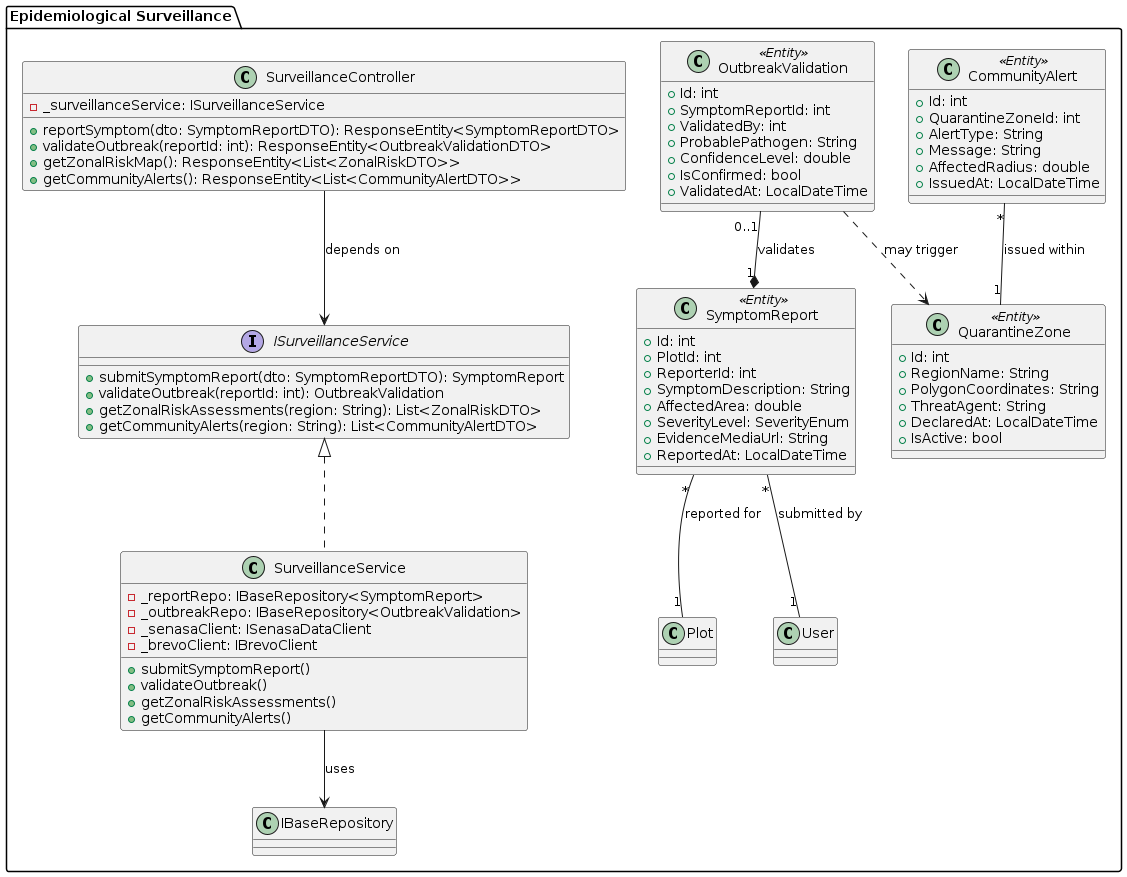

The diagram above was rendered by PlantUML. Its source (embedded in the PNG):
@startuml
package "Epidemiological Surveillance" {
    class SurveillanceController {
        - _surveillanceService: ISurveillanceService
        + reportSymptom(dto: SymptomReportDTO): ResponseEntity<SymptomReportDTO>
        + validateOutbreak(reportId: int): ResponseEntity<OutbreakValidationDTO>
        + getZonalRiskMap(): ResponseEntity<List<ZonalRiskDTO>>
        + getCommunityAlerts(): ResponseEntity<List<CommunityAlertDTO>>
    }

    interface ISurveillanceService {
        + submitSymptomReport(dto: SymptomReportDTO): SymptomReport
        + validateOutbreak(reportId: int): OutbreakValidation
        + getZonalRiskAssessments(region: String): List<ZonalRiskDTO>
        + getCommunityAlerts(region: String): List<CommunityAlertDTO>
    }

    class SurveillanceService {
        - _reportRepo: IBaseRepository<SymptomReport>
        - _outbreakRepo: IBaseRepository<OutbreakValidation>
        - _senasaClient: ISenasaDataClient
        - _brevoClient: IBrevoClient
        + submitSymptomReport()
        + validateOutbreak()
        + getZonalRiskAssessments()
        + getCommunityAlerts()
    }

    class SymptomReport <<Entity>> {
        + Id: int
        + PlotId: int
        + ReporterId: int
        + SymptomDescription: String
        + AffectedArea: double
        + SeverityLevel: SeverityEnum
        + EvidenceMediaUrl: String
        + ReportedAt: LocalDateTime
    }

    class OutbreakValidation <<Entity>> {
        + Id: int
        + SymptomReportId: int
        + ValidatedBy: int
        + ProbablePathogen: String
        + ConfidenceLevel: double
        + IsConfirmed: bool
        + ValidatedAt: LocalDateTime
    }

    class QuarantineZone <<Entity>> {
        + Id: int
        + RegionName: String
        + PolygonCoordinates: String
        + ThreatAgent: String
        + DeclaredAt: LocalDateTime
        + IsActive: bool
    }

    class CommunityAlert <<Entity>> {
        + Id: int
        + QuarantineZoneId: int
        + AlertType: String
        + Message: String
        + AffectedRadius: double
        + IssuedAt: LocalDateTime
    }

    ISurveillanceService <|.. SurveillanceService
    SurveillanceService --> IBaseRepository : uses
    SurveillanceController --> ISurveillanceService : depends on
    SymptomReport "*" -- "1" Plot : reported for
    SymptomReport "*" -- "1" User : submitted by
    OutbreakValidation "0..1" --* "1" SymptomReport : validates
    CommunityAlert "*" -- "1" QuarantineZone : issued within
    OutbreakValidation ..> QuarantineZone : may trigger
}
@enduml